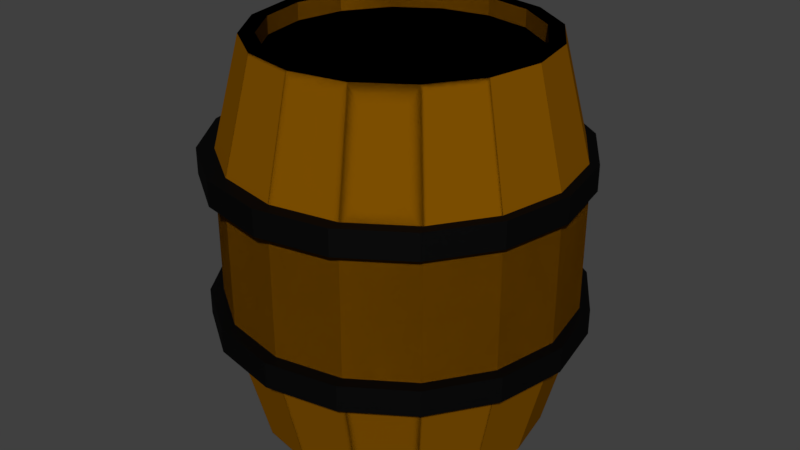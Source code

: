# Source: barrel3.blend  (saved by Blender 2.79.0; exported with 4.5.12 LTS)
import bpy
from mathutils import Matrix  # noqa: F401  (used for matrix-valued properties, if any)

bpy.ops.wm.read_factory_settings(use_empty=True)
scene = bpy.context.scene
scene.name = 'Scene'

# ---- collections
col_collection_1 = bpy.data.collections.new('Collection 1'); scene.collection.children.link(col_collection_1)

# ---- materials (node trees are filled in below, after node groups)
mat_brown = bpy.data.materials.new('brown')
mat_brown.alpha_threshold = 0.0
mat_brown.diffuse_color = (0.2232, 0.08438, 0.0003035, 1.0)
mat_brown.roughness = 0.5
mat_material = bpy.data.materials.new('Material')
mat_material.alpha_threshold = 0.0
mat_material.diffuse_color = (0.001032, 0.001032, 0.001032, 1.0)
mat_material.roughness = 0.5

# ---- material node trees
mat_material.use_nodes = True; mat_material.node_tree.nodes.clear()
_N = mat_material.node_tree.nodes; _L = mat_material.node_tree.links
n0 = _N.new('ShaderNodeBsdfDiffuse'); n0.name = 'Diffuse BSDF'; n0.location = (10, 300)
n0.inputs[0].default_value = (0.001032, 0.001032, 0.001032, 1.0)
n1 = _N.new('ShaderNodeBsdfAnisotropic'); n1.name = 'Glossy BSDF'; n1.location = (-19, -3)
n1.distribution = 'GGX'
n1.inputs[0].default_value = (0.04114, 0.04114, 0.04114, 1.0)
n1.inputs[1].default_value = 0.4472
n2 = _N.new('ShaderNodeOutputMaterial'); n2.name = 'Material Output'; n2.location = (509, 162)
n3 = _N.new('ShaderNodeMixShader'); n3.name = 'Mix Shader'; n3.location = (249, 154)
n3.inputs[0].default_value = 0.5182
_L.new(n0.outputs[0], n3.inputs[1])
_L.new(n1.outputs[0], n3.inputs[2])
_L.new(n3.outputs[0], n2.inputs[0])
n2.is_active_output = True

# ---- world
world_world = bpy.data.worlds.new('World'); scene.world = world_world
world_world.color = (0.05088, 0.05088, 0.05088)
world_world.use_sun_shadow = False
world_world.sun_shadow_jitter_overblur = 0.0
world_world.cycles.sampling_method = 'MANUAL'

# ---- meshes
me_cylinder_003 = bpy.data.meshes.new('Cylinder.003')
me_cylinder_003.from_pydata([(0.004872, 1.0, 13.89), (0.004872, 1.0, 15.89), (0.3876, 0.9239, 13.89), (0.3876, 0.9239, 15.89), (0.712, 0.7071, 13.89), (0.712, 0.7071, 15.89), (0.9288, 0.3827, 13.89), (0.9288, 0.3827, 15.89), (1.005, -1.838e-07, 13.89), (1.005, -1.838e-07, 15.89), (0.9288, -0.3827, 13.89), (0.9288, -0.3827, 15.89), (0.712, -0.7071, 13.89), (0.712, -0.7071, 15.89), (0.3876, -0.9239, 13.89), (0.3876, -0.9239, 15.89), (0.004872, -1.0, 13.89), (0.004872, -1.0, 15.89), (-0.3778, -0.9239, 13.89), (-0.3778, -0.9239, 15.89), (-0.7022, -0.7071, 13.89), (-0.7022, -0.7071, 15.89), (-0.919, -0.3827, 13.89), (-0.919, -0.3827, 15.89), (-0.9951, -1.282e-07, 13.89), (-0.9951, -1.282e-07, 15.89), (-0.919, 0.3827, 13.89), (-0.919, 0.3827, 15.89), (-0.7022, 0.7071, 13.89), (-0.7022, 0.7071, 15.89), (-0.3778, 0.9239, 13.89), (-0.3778, 0.9239, 15.89), (-0.0146, 1.004, 25.25), (-0.0146, 1.004, 27.25), (0.3681, 0.928, 25.25), (0.3681, 0.928, 27.25), (0.6925, 0.7112, 25.25), (0.6925, 0.7112, 27.25), (0.9093, 0.3868, 25.25), (0.9093, 0.3868, 27.25), (0.9854, 0.004135, 25.25), (0.9854, 0.004135, 27.25), (0.9093, -0.3785, 25.25), (0.9093, -0.3785, 27.25), (0.6925, -0.703, 25.25), (0.6925, -0.703, 27.25), (0.3681, -0.9197, 25.25), (0.3681, -0.9197, 27.25), (-0.0146, -0.9959, 25.25), (-0.0146, -0.9959, 27.25), (-0.3973, -0.9197, 25.25), (-0.3973, -0.9197, 27.25), (-0.7217, -0.703, 25.25), (-0.7217, -0.703, 27.25), (-0.9385, -0.3785, 25.25), (-0.9385, -0.3785, 27.25), (-1.015, 0.004136, 25.25), (-1.015, 0.004136, 27.25), (-0.9385, 0.3868, 25.25), (-0.9385, 0.3868, 27.25), (-0.7217, 0.7112, 25.25), (-0.7217, 0.7112, 27.25), (-0.3973, 0.928, 25.25), (-0.3973, 0.928, 27.25), (0.3072, 0.7272, 35.5), (0.56, 0.5583, 35.5), (0.7289, 0.3055, 35.5), (0.7883, 0.007322, 35.5), (0.7289, -0.2909, 35.5), (0.56, -0.5437, 35.5), (0.3072, -0.7126, 35.5), (-0.2892, -0.7126, 35.5), (-0.5419, -0.5437, 35.5), (-0.7109, -0.2909, 35.5), (-0.7702, 0.007322, 35.5), (-0.7109, 0.3055, 35.5), (-0.5419, 0.5583, 35.5), (-0.2892, 0.7272, 35.5), (0.368, 0.874, 26.65), (0.6723, 0.6706, 26.65), (0.8757, 0.3663, 26.65), (0.9471, 0.007322, 26.65), (0.8757, -0.3516, 26.65), (0.6723, -0.656, 26.65), (0.368, -0.8593, 26.65), (-0.3499, -0.8593, 26.65), (-0.6542, -0.656, 26.65), (-0.8576, -0.3516, 26.65), (-0.929, 0.007322, 26.65), (-0.8576, 0.3663, 26.65), (-0.6542, 0.6706, 26.65), (-0.3499, 0.874, 26.65), (0.2756, 0.6508, 35.5), (0.5016, 0.4998, 35.5), (0.6525, 0.2739, 35.5), (0.7056, 0.007322, 35.5), (0.6525, -0.2592, 35.5), (0.5016, -0.4852, 35.5), (0.2756, -0.6362, 35.5), (-0.2575, -0.6362, 35.5), (-0.4835, -0.4852, 35.5), (-0.6345, -0.2592, 35.5), (-0.6875, 0.007322, 35.5), (-0.6345, 0.2739, 35.5), (-0.4835, 0.4998, 35.5), (-0.2575, 0.6508, 35.5), (0.2756, 0.6508, 34.16), (0.5016, 0.4998, 34.16), (0.6525, 0.2739, 34.16), (0.7056, 0.007322, 34.16), (0.6525, -0.2592, 34.16), (0.5016, -0.4852, 34.16), (0.2756, -0.6362, 34.16), (-0.2575, -0.6362, 34.16), (-0.4835, -0.4852, 34.16), (-0.6345, -0.2592, 34.16), (-0.6875, 0.007322, 34.16), (-0.6345, 0.2739, 34.16), (-0.4835, 0.4998, 34.16), (-0.2575, 0.6508, 34.16), (0.368, 0.874, 20.49), (0.6723, 0.6706, 20.49), (0.8757, 0.3663, 20.49), (0.9471, 0.007322, 20.49), (0.8757, -0.3516, 20.49), (0.6723, -0.656, 20.49), (0.368, -0.8593, 20.49), (-0.3499, -0.8593, 20.49), (-0.6542, -0.656, 20.49), (-0.8576, -0.3516, 20.49), (-0.929, 0.007322, 20.49), (-0.8576, 0.3663, 20.49), (-0.6542, 0.6706, 20.49), (-0.3499, 0.874, 20.49), (0.009043, 0.7865, 35.5), (-0.2892, 0.7272, 35.5), (-0.5419, 0.5583, 35.5), (-0.7109, 0.3055, 35.5), (-0.7702, 0.007322, 35.5), (-0.7109, -0.2909, 35.5), (-0.5419, -0.5437, 35.5), (-0.2892, -0.7126, 35.5), (0.009043, -0.7719, 35.5), (0.3072, -0.7126, 35.5), (0.56, -0.5437, 35.5), (0.7289, -0.2909, 35.5), (0.7883, 0.007322, 35.5), (0.7289, 0.3055, 35.5), (0.56, 0.5583, 35.5), (0.3072, 0.7272, 35.5), (0.009043, 0.9454, 26.65), (-0.3499, 0.874, 26.65), (-0.6542, 0.6706, 26.65), (-0.8576, 0.3663, 26.65), (-0.929, 0.007322, 26.65), (-0.8576, -0.3516, 26.65), (-0.6542, -0.656, 26.65), (-0.3499, -0.8593, 26.65), (0.009043, -0.9307, 26.65), (0.368, -0.8593, 26.65), (0.6723, -0.656, 26.65), (0.8757, -0.3516, 26.65), (0.9471, 0.007322, 26.65), (0.8757, 0.3663, 26.65), (0.6723, 0.6706, 26.65), (0.368, 0.874, 26.65), (0.009043, 0.7038, 35.5), (-0.2575, 0.6508, 35.5), (-0.4835, 0.4998, 35.5), (-0.6345, 0.2739, 35.5), (-0.6875, 0.007322, 35.5), (-0.6345, -0.2592, 35.5), (-0.4835, -0.4852, 35.5), (-0.2575, -0.6362, 35.5), (0.009043, -0.6892, 35.5), (0.2756, -0.6362, 35.5), (0.5016, -0.4852, 35.5), (0.6525, -0.2592, 35.5), (0.7056, 0.007322, 35.5), (0.6525, 0.2739, 35.5), (0.5016, 0.4998, 35.5), (0.2756, 0.6508, 35.5), (0.009043, 0.7038, 34.16), (-0.2575, 0.6508, 34.16), (-0.4835, 0.4998, 34.16), (-0.6345, 0.2739, 34.16), (-0.6875, 0.007322, 34.16), (-0.6345, -0.2592, 34.16), (-0.4835, -0.4852, 34.16), (-0.2575, -0.6362, 34.16), (0.009043, -0.6892, 34.16), (0.2756, -0.6362, 34.16), (0.5016, -0.4852, 34.16), (0.6525, -0.2592, 34.16), (0.7056, 0.007322, 34.16), (0.6525, 0.2739, 34.16), (0.5016, 0.4998, 34.16), (0.2756, 0.6508, 34.16), (0.009043, 0.9454, 20.49), (-0.3499, 0.874, 20.49), (-0.6542, 0.6706, 20.49), (-0.8576, 0.3663, 20.49), (-0.929, 0.007322, 20.49), (-0.8576, -0.3516, 20.49), (-0.6542, -0.656, 20.49), (-0.3499, -0.8593, 20.49), (0.009043, -0.9307, 20.49), (0.368, -0.8593, 20.49), (0.6723, -0.656, 20.49), (0.8757, -0.3516, 20.49), (0.9471, 0.007322, 20.49), (0.8757, 0.3663, 20.49), (0.6723, 0.6706, 20.49), (0.368, 0.874, 20.49), (0.3072, 0.7272, 5.6), (0.56, 0.5583, 5.6), (0.7289, 0.3055, 5.6), (0.7883, 0.007322, 5.6), (0.7289, -0.2909, 5.6), (0.56, -0.5437, 5.6), (0.3072, -0.7126, 5.6), (-0.2892, -0.7126, 5.6), (-0.5419, -0.5437, 5.6), (-0.7109, -0.2909, 5.6), (-0.7702, 0.007322, 5.6), (-0.7109, 0.3055, 5.6), (-0.5419, 0.5583, 5.6), (-0.2892, 0.7272, 5.6), (0.368, 0.874, 14.45), (0.6723, 0.6706, 14.45), (0.8757, 0.3663, 14.45), (0.9471, 0.007322, 14.45), (0.8757, -0.3516, 14.45), (0.6723, -0.656, 14.45), (0.368, -0.8593, 14.45), (-0.3499, -0.8593, 14.45), (-0.6542, -0.656, 14.45), (-0.8576, -0.3516, 14.45), (-0.929, 0.007322, 14.45), (-0.8576, 0.3663, 14.45), (-0.6542, 0.6706, 14.45), (-0.3499, 0.874, 14.45), (0.2756, 0.6508, 5.6), (0.5016, 0.4998, 5.6), (0.6525, 0.2739, 5.6), (0.7056, 0.007322, 5.6), (0.6525, -0.2592, 5.6), (0.5016, -0.4852, 5.6), (0.2756, -0.6362, 5.6), (-0.2575, -0.6362, 5.6), (-0.4835, -0.4852, 5.6), (-0.6345, -0.2592, 5.6), (-0.6875, 0.007322, 5.6), (-0.6345, 0.2739, 5.6), (-0.4835, 0.4998, 5.6), (-0.2575, 0.6508, 5.6), (0.2756, 0.6508, 6.946), (0.5016, 0.4998, 6.946), (0.6525, 0.2739, 6.946), (0.7056, 0.007322, 6.946), (0.6525, -0.2592, 6.946), (0.5016, -0.4852, 6.946), (0.2756, -0.6362, 6.946), (-0.2575, -0.6362, 6.946), (-0.4835, -0.4852, 6.946), (-0.6345, -0.2592, 6.946), (-0.6875, 0.007322, 6.946), (-0.6345, 0.2739, 6.946), (-0.4835, 0.4998, 6.946), (-0.2575, 0.6508, 6.946), (0.368, 0.874, 20.61), (0.6723, 0.6706, 20.61), (0.8757, 0.3663, 20.61), (0.9471, 0.007322, 20.61), (0.8757, -0.3516, 20.61), (0.6723, -0.656, 20.61), (0.368, -0.8593, 20.61), (-0.3499, -0.8593, 20.61), (-0.6542, -0.656, 20.61), (-0.8576, -0.3516, 20.61), (-0.929, 0.007322, 20.61), (-0.8576, 0.3663, 20.61), (-0.6542, 0.6706, 20.61), (-0.3499, 0.874, 20.61), (0.009043, 0.7865, 5.6), (-0.2892, 0.7272, 5.6), (-0.5419, 0.5583, 5.6), (-0.7109, 0.3055, 5.6), (-0.7702, 0.007322, 5.6), (-0.7109, -0.2909, 5.6), (-0.5419, -0.5437, 5.6), (-0.2892, -0.7126, 5.6), (0.009043, -0.7719, 5.6), (0.3072, -0.7126, 5.6), (0.56, -0.5437, 5.6), (0.7289, -0.2909, 5.6), (0.7883, 0.007322, 5.6), (0.7289, 0.3055, 5.6), (0.56, 0.5583, 5.6), (0.3072, 0.7272, 5.6), (0.009043, 0.9454, 14.45), (-0.3499, 0.874, 14.45), (-0.6542, 0.6706, 14.45), (-0.8576, 0.3663, 14.45), (-0.929, 0.007322, 14.45), (-0.8576, -0.3516, 14.45), (-0.6542, -0.656, 14.45), (-0.3499, -0.8593, 14.45), (0.009043, -0.9307, 14.45), (0.368, -0.8593, 14.45), (0.6723, -0.656, 14.45), (0.8757, -0.3516, 14.45), (0.9471, 0.007322, 14.45), (0.8757, 0.3663, 14.45), (0.6723, 0.6706, 14.45), (0.368, 0.874, 14.45), (0.009043, 0.7038, 5.6), (-0.2575, 0.6508, 5.6), (-0.4835, 0.4998, 5.6), (-0.6345, 0.2739, 5.6), (-0.6875, 0.007322, 5.6), (-0.6345, -0.2592, 5.6), (-0.4835, -0.4852, 5.6), (-0.2575, -0.6362, 5.6), (0.009043, -0.6892, 5.6), (0.2756, -0.6362, 5.6), (0.5016, -0.4852, 5.6), (0.6525, -0.2592, 5.6), (0.7056, 0.007322, 5.6), (0.6525, 0.2739, 5.6), (0.5016, 0.4998, 5.6), (0.2756, 0.6508, 5.6), (0.009043, 0.7038, 6.946), (-0.2575, 0.6508, 6.946), (-0.4835, 0.4998, 6.946), (-0.6345, 0.2739, 6.946), (-0.6875, 0.007322, 6.946), (-0.6345, -0.2592, 6.946), (-0.4835, -0.4852, 6.946), (-0.2575, -0.6362, 6.946), (0.009043, -0.6892, 6.946), (0.2756, -0.6362, 6.946), (0.5016, -0.4852, 6.946), (0.6525, -0.2592, 6.946), (0.7056, 0.007322, 6.946), (0.6525, 0.2739, 6.946), (0.5016, 0.4998, 6.946), (0.2756, 0.6508, 6.946), (0.009043, 0.9454, 20.61), (-0.3499, 0.874, 20.61), (-0.6542, 0.6706, 20.61), (-0.8576, 0.3663, 20.61), (-0.929, 0.007322, 20.61), (-0.8576, -0.3516, 20.61), (-0.6542, -0.656, 20.61), (-0.3499, -0.8593, 20.61), (0.009043, -0.9307, 20.61), (0.368, -0.8593, 20.61), (0.6723, -0.656, 20.61), (0.8757, -0.3516, 20.61), (0.9471, 0.007322, 20.61), (0.8757, 0.3663, 20.61), (0.6723, 0.6706, 20.61), (0.368, 0.874, 20.61)], [], [(0, 1, 3, 2), (2, 3, 5, 4), (4, 5, 7, 6), (6, 7, 9, 8), (8, 9, 11, 10), (10, 11, 13, 12), (12, 13, 15, 14), (14, 15, 17, 16), (16, 17, 19, 18), (18, 19, 21, 20), (20, 21, 23, 22), (22, 23, 25, 24), (24, 25, 27, 26), (26, 27, 29, 28), (3, 1, 31, 29, 27, 25, 23, 21, 19, 17, 15, 13, 11, 9, 7, 5), (28, 29, 31, 30), (30, 31, 1, 0), (0, 2, 4, 6, 8, 10, 12, 14, 16, 18, 20, 22, 24, 26, 28, 30), (32, 33, 35, 34), (34, 35, 37, 36), (36, 37, 39, 38), (38, 39, 41, 40), (40, 41, 43, 42), (42, 43, 45, 44), (44, 45, 47, 46), (46, 47, 49, 48), (48, 49, 51, 50), (50, 51, 53, 52), (52, 53, 55, 54), (54, 55, 57, 56), (56, 57, 59, 58), (58, 59, 61, 60), (35, 33, 63, 61, 59, 57, 55, 53, 51, 49, 47, 45, 43, 41, 39, 37), (60, 61, 63, 62), (62, 63, 33, 32), (32, 34, 36, 38, 40, 42, 44, 46, 48, 50, 52, 54, 56, 58, 60, 62), (150, 134, 64, 78), (78, 64, 65, 79), (79, 65, 66, 80), (80, 66, 67, 81), (81, 67, 68, 82), (82, 68, 69, 83), (83, 69, 70, 84), (84, 70, 142, 158), (158, 142, 71, 85), (85, 71, 72, 86), (86, 72, 73, 87), (87, 73, 74, 88), (88, 74, 75, 89), (89, 75, 76, 90), (134, 77, 105, 166), (90, 76, 77, 91), (91, 77, 134, 150), (133, 91, 150, 198), (132, 90, 91, 133), (131, 89, 90, 132), (130, 88, 89, 131), (129, 87, 88, 130), (128, 86, 87, 129), (127, 85, 86, 128), (206, 158, 85, 127), (126, 84, 158, 206), (125, 83, 84, 126), (124, 82, 83, 125), (123, 81, 82, 124), (122, 80, 81, 123), (121, 79, 80, 122), (120, 78, 79, 121), (198, 150, 78, 120), (100, 99, 113, 114), (67, 66, 94, 95), (71, 142, 174, 99), (76, 75, 103, 104), (65, 64, 92, 93), (70, 69, 97, 98), (74, 73, 101, 102), (68, 67, 95, 96), (72, 71, 99, 100), (77, 76, 104, 105), (66, 65, 93, 94), (142, 70, 98, 174), (75, 74, 102, 103), (64, 134, 166, 92), (69, 68, 96, 97), (73, 72, 100, 101), (106, 182, 119, 118, 117, 116, 115, 114, 113, 190, 112, 111, 110, 109, 108, 107), (94, 93, 107, 108), (101, 100, 114, 115), (95, 94, 108, 109), (102, 101, 115, 116), (96, 95, 109, 110), (103, 102, 116, 117), (97, 96, 110, 111), (104, 103, 117, 118), (98, 97, 111, 112), (105, 104, 118, 119), (174, 98, 112, 190), (92, 166, 182, 106), (166, 105, 119, 182), (99, 174, 190, 113), (93, 92, 106, 107), (150, 151, 135, 134), (151, 152, 136, 135), (152, 153, 137, 136), (153, 154, 138, 137), (154, 155, 139, 138), (155, 156, 140, 139), (156, 157, 141, 140), (157, 158, 142, 141), (158, 159, 143, 142), (159, 160, 144, 143), (160, 161, 145, 144), (161, 162, 146, 145), (162, 163, 147, 146), (163, 164, 148, 147), (134, 166, 181, 149), (164, 165, 149, 148), (165, 150, 134, 149), (213, 198, 150, 165), (212, 213, 165, 164), (211, 212, 164, 163), (210, 211, 163, 162), (209, 210, 162, 161), (208, 209, 161, 160), (207, 208, 160, 159), (206, 207, 159, 158), (205, 206, 158, 157), (204, 205, 157, 156), (203, 204, 156, 155), (202, 203, 155, 154), (201, 202, 154, 153), (200, 201, 153, 152), (199, 200, 152, 151), (198, 199, 151, 150), (176, 192, 191, 175), (138, 170, 169, 137), (143, 175, 174, 142), (148, 180, 179, 147), (136, 168, 167, 135), (141, 173, 172, 140), (146, 178, 177, 145), (139, 171, 170, 138), (144, 176, 175, 143), (149, 181, 180, 148), (137, 169, 168, 136), (142, 174, 173, 141), (147, 179, 178, 146), (135, 167, 166, 134), (140, 172, 171, 139), (145, 177, 176, 144), (183, 184, 185, 186, 187, 188, 189, 190, 191, 192, 193, 194, 195, 196, 197, 182), (169, 185, 184, 168), (177, 193, 192, 176), (170, 186, 185, 169), (178, 194, 193, 177), (171, 187, 186, 170), (179, 195, 194, 178), (172, 188, 187, 171), (180, 196, 195, 179), (173, 189, 188, 172), (181, 197, 196, 180), (174, 190, 189, 173), (167, 183, 182, 166), (166, 182, 197, 181), (175, 191, 190, 174), (168, 184, 183, 167), (300, 228, 214, 284), (228, 229, 215, 214), (229, 230, 216, 215), (230, 231, 217, 216), (231, 232, 218, 217), (232, 233, 219, 218), (233, 234, 220, 219), (234, 308, 292, 220), (308, 235, 221, 292), (235, 236, 222, 221), (236, 237, 223, 222), (237, 238, 224, 223), (238, 239, 225, 224), (239, 240, 226, 225), (284, 316, 255, 227), (240, 241, 227, 226), (241, 300, 284, 227), (283, 348, 300, 241), (282, 283, 241, 240), (281, 282, 240, 239), (280, 281, 239, 238), (279, 280, 238, 237), (278, 279, 237, 236), (277, 278, 236, 235), (356, 277, 235, 308), (276, 356, 308, 234), (275, 276, 234, 233), (274, 275, 233, 232), (273, 274, 232, 231), (272, 273, 231, 230), (271, 272, 230, 229), (270, 271, 229, 228), (348, 270, 228, 300), (250, 264, 263, 249), (217, 245, 244, 216), (221, 249, 324, 292), (226, 254, 253, 225), (215, 243, 242, 214), (220, 248, 247, 219), (224, 252, 251, 223), (218, 246, 245, 217), (222, 250, 249, 221), (227, 255, 254, 226), (216, 244, 243, 215), (292, 324, 248, 220), (225, 253, 252, 224), (214, 242, 316, 284), (219, 247, 246, 218), (223, 251, 250, 222), (256, 257, 258, 259, 260, 261, 262, 340, 263, 264, 265, 266, 267, 268, 269, 332), (244, 258, 257, 243), (251, 265, 264, 250), (245, 259, 258, 244), (252, 266, 265, 251), (246, 260, 259, 245), (253, 267, 266, 252), (247, 261, 260, 246), (254, 268, 267, 253), (248, 262, 261, 247), (255, 269, 268, 254), (324, 340, 262, 248), (242, 256, 332, 316), (316, 332, 269, 255), (249, 263, 340, 324), (243, 257, 256, 242), (300, 284, 285, 301), (301, 285, 286, 302), (302, 286, 287, 303), (303, 287, 288, 304), (304, 288, 289, 305), (305, 289, 290, 306), (306, 290, 291, 307), (307, 291, 292, 308), (308, 292, 293, 309), (309, 293, 294, 310), (310, 294, 295, 311), (311, 295, 296, 312), (312, 296, 297, 313), (313, 297, 298, 314), (284, 299, 331, 316), (314, 298, 299, 315), (315, 299, 284, 300), (363, 315, 300, 348), (362, 314, 315, 363), (361, 313, 314, 362), (360, 312, 313, 361), (359, 311, 312, 360), (358, 310, 311, 359), (357, 309, 310, 358), (356, 308, 309, 357), (355, 307, 308, 356), (354, 306, 307, 355), (353, 305, 306, 354), (352, 304, 305, 353), (351, 303, 304, 352), (350, 302, 303, 351), (349, 301, 302, 350), (348, 300, 301, 349), (326, 325, 341, 342), (288, 287, 319, 320), (293, 292, 324, 325), (298, 297, 329, 330), (286, 285, 317, 318), (291, 290, 322, 323), (296, 295, 327, 328), (289, 288, 320, 321), (294, 293, 325, 326), (299, 298, 330, 331), (287, 286, 318, 319), (292, 291, 323, 324), (297, 296, 328, 329), (285, 284, 316, 317), (290, 289, 321, 322), (295, 294, 326, 327), (333, 332, 347, 346, 345, 344, 343, 342, 341, 340, 339, 338, 337, 336, 335, 334), (319, 318, 334, 335), (327, 326, 342, 343), (320, 319, 335, 336), (328, 327, 343, 344), (321, 320, 336, 337), (329, 328, 344, 345), (322, 321, 337, 338), (330, 329, 345, 346), (323, 322, 338, 339), (331, 330, 346, 347), (324, 323, 339, 340), (317, 316, 332, 333), (316, 331, 347, 332), (325, 324, 340, 341), (318, 317, 333, 334)])
me_cylinder_003.polygons.foreach_set('material_index', [1, 1, 1, 1, 1, 1, 1, 1, 1, 1, 1, 1, 1, 1, 1, 1, 1, 1, 1, 1, 1, 1, 1, 1, 1, 1, 1, 1, 1, 1, 1, 1, 1, 1, 1, 1, 0, 0, 0, 0, 0, 0, 0, 0, 0, 0, 0, 0, 0, 0, 0, 0, 0, 0, 0, 0, 0, 0, 0, 0, 0, 0, 0, 0, 0, 0, 0, 0, 0, 0, 0, 0, 0, 0, 0, 0, 0, 0, 0, 0, 0, 0, 0, 0, 0, 0, 0, 0, 0, 0, 0, 0, 0, 0, 0, 0, 0, 0, 0, 0, 0, 0, 0, 0, 0, 0, 0, 0, 0, 0, 0, 0, 0, 0, 0, 0, 0, 0, 0, 0, 0, 0, 0, 0, 0, 0, 0, 0, 0, 0, 0, 0, 0, 0, 0, 0, 0, 0, 0, 0, 0, 0, 0, 0, 0, 0, 0, 0, 0, 0, 0, 0, 0, 0, 0, 0, 0, 0, 0, 0, 0, 0, 0, 0, 0, 0, 0, 0, 0, 0, 0, 0, 0, 0, 0, 0, 0, 0, 0, 0, 0, 0, 0, 0, 0, 0, 0, 0, 0, 0, 0, 0, 0, 0, 0, 0, 0, 0, 0, 0, 0, 0, 0, 0, 0, 0, 0, 0, 0, 0, 0, 0, 0, 0, 0, 0, 0, 0, 0, 0, 0, 0, 0, 0, 0, 0, 0, 0, 0, 0, 0, 0, 0, 0, 0, 0, 0, 0, 0, 0, 0, 0, 0, 0, 0, 0, 0, 0, 0, 0, 0, 0, 0, 0, 0, 0, 0, 0, 0, 0, 0, 0, 0, 0, 0, 0, 0, 0, 0, 0, 0, 0, 0, 0, 0, 0, 0, 0, 0, 0, 0, 0, 0, 0, 0, 0, 0, 0, 0, 0, 0, 0, 0, 0, 0, 0])
me_cylinder_003.materials.append(mat_brown)
me_cylinder_003.materials.append(mat_material)
me_cylinder_003.use_remesh_preserve_volume = False
me_cylinder_003.use_remesh_preserve_attributes = False
me_cylinder_003.use_mirror_vertex_groups = False
me_cylinder_003.update()

# ---- objects
ob_barrel = bpy.data.objects.new('barrel', me_cylinder_003)

# ---- transforms, parenting, visibility, modifiers, constraints
ob_barrel.location = (-0.008923, -0.009397, -0.5014)
ob_barrel.scale = (1.283, 1.283, 0.08985)
ob_barrel.lineart.crease_threshold = 0.0

# ---- collection membership
col_collection_1.objects.link(ob_barrel)

# ---- scene / render settings (as saved in the file)
scene.frame_start = 1; scene.frame_end = 250; scene.frame_set(1)
scene.render.engine = 'CYCLES'
scene.render.dither_intensity = 0.0
scene.cycles.use_denoising = False
scene.cycles.samples = 512
scene.cycles.sampling_pattern = 'TABULATED_SOBOL'
scene.cycles.use_adaptive_sampling = False
scene.cycles.use_light_tree = False
scene.cycles.blur_glossy = 0.0
scene.cycles.sample_clamp_indirect = 0.0
scene.view_settings.view_transform = 'Standard'
bpy.context.view_layer.update()

# ---- added for rendering (the .blend has no active camera and no usable light): camera, sun
cam_auto = bpy.data.cameras.new('AutoCamera')
cam_auto.lens = 50.0
cam_auto.sensor_width = 36.0
cam_auto.clip_end = 1000.0
ob_auto_camera = bpy.data.objects.new('AutoCamera', cam_auto)
scene.collection.objects.link(ob_auto_camera)
ob_auto_camera.location = (4.17906, -5.03981, 4.70045)
ob_auto_camera.rotation_euler = (1.09748, -7.21219e-08, 0.694738)
scene.camera = ob_auto_camera
light_auto_sun = bpy.data.lights.new('AutoSun', 'SUN')
light_auto_sun.energy = 3.0
light_auto_sun.angle = 0.0523599
ob_auto_sun = bpy.data.objects.new('AutoSun', light_auto_sun)
scene.collection.objects.link(ob_auto_sun)
ob_auto_sun.rotation_euler = (0.872665, 0.174533, 0.523599)
bpy.context.view_layer.update()
